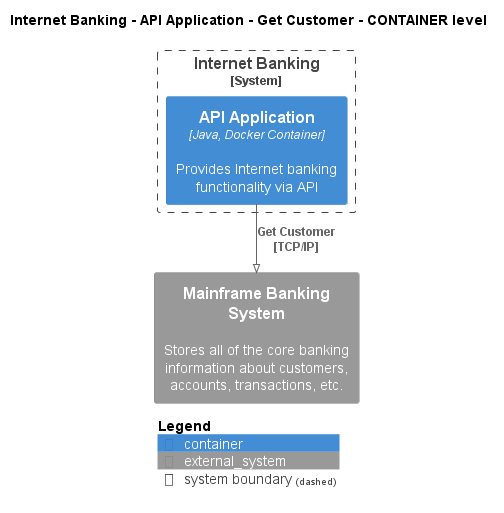

The diagram above was rendered by PlantUML. Its source (embedded in the PNG):
@startuml
!pragma layout smetana
!include ..\..\..\..\..\..\.c4s\C4_Container.puml

AddElementTag("state:new", $bgColor=green, $fontColor=#ffffff, $borderColor=green, $shadowing="False")
AddElementTag("state:changed", $bgColor=orange, $fontColor=#ffffff, $borderColor=orange, $shadowing="False")
AddElementTag("state:removed", $bgColor=red, $fontColor=#ffffff, $borderColor=red, $shadowing="False")

AddRelTag("state:new", $textColor=green, $lineColor=green)
AddRelTag("state:changed", $textColor=orange, $lineColor=orange)
AddRelTag("state:removed", $textColor=red, $lineColor=red)

SHOW_PERSON_PORTRAIT()
LAYOUT_TOP_DOWN()

skinparam linetype polyline

title Internet Banking - API Application - Get Customer - CONTAINER level


System_Boundary(BigBankPlc.SoftwareSystems.InternetBanking, "Internet Banking") {
    Container(BigBankPlc.SoftwareSystems.InternetBanking.Containers.APIApplication, "API Application", "Java, Docker Container", "Provides Internet banking functionality via API")
}

System_Ext(BigBankPlc.SoftwareSystems.MainframeBankingSystem, "Mainframe Banking System", "Stores all of the core banking information about customers, accounts, transactions, etc.")

Rel(BigBankPlc.SoftwareSystems.InternetBanking.Containers.APIApplication, BigBankPlc.SoftwareSystems.MainframeBankingSystem, "Get Customer\n[TCP/IP]", $tags='protocol:tcp/ip')


SHOW_LEGEND()
@enduml